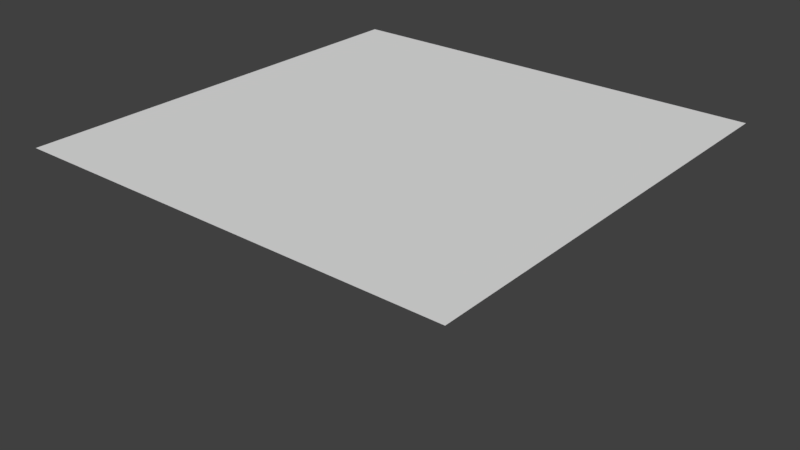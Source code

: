 # Source: ZionNationalPark.blend  (saved by Blender 2.79.0; exported with 4.5.12 LTS)
import bpy
from mathutils import Matrix  # noqa: F401  (used for matrix-valued properties, if any)

bpy.ops.wm.read_factory_settings(use_empty=True)
scene = bpy.context.scene
scene.name = 'Scene'

# ---- collections
col_collection_1 = bpy.data.collections.new('Collection 1'); scene.collection.children.link(col_collection_1)

# ---- world
world_world = bpy.data.worlds.new('World'); scene.world = world_world
world_world.color = (0.05088, 0.05088, 0.05088)
world_world.use_sun_shadow = False
world_world.sun_shadow_jitter_overblur = 0.0
world_world.cycles.sampling_method = 'MANUAL'

# ---- meshes
me_plane = bpy.data.meshes.new('Plane')
me_plane.from_pydata([(-1.0, -1.0, 0.0), (1.0, -1.0, 0.0), (-1.0, 1.0, 0.0), (1.0, 1.0, 0.0)], [], [(0, 1, 3, 2)])
me_plane.use_remesh_preserve_volume = False
me_plane.use_remesh_preserve_attributes = False
me_plane.use_mirror_vertex_groups = False
me_plane.update()

# ---- objects
ob_plane = bpy.data.objects.new('Plane', me_plane)

# ---- transforms, parenting, visibility, modifiers, constraints
ob_plane.location = (0.0, 0.0, 0.0)
ob_plane.lineart.crease_threshold = 0.0
_m = ob_plane.modifiers.new('Subsurf', 'SUBSURF')
_m.uv_smooth = 'PRESERVE_CORNERS'
_m.subdivision_type = 'SIMPLE'
_m.levels = 8
_m.render_levels = 8
_m.show_only_control_edges = False
_m = ob_plane.modifiers.new('Displace', 'DISPLACE')
_m.strength = 0.4

# ---- collection membership
col_collection_1.objects.link(ob_plane)

# ---- scene / render settings (as saved in the file)
scene.frame_start = 1; scene.frame_end = 250; scene.frame_set(1)
scene.render.engine = 'BLENDER_EEVEE_NEXT'
scene.render.resolution_percentage = 50
scene.render.dither_intensity = 0.0
scene.cycles.use_denoising = False
scene.cycles.samples = 128
scene.cycles.sampling_pattern = 'TABULATED_SOBOL'
scene.cycles.use_adaptive_sampling = False
scene.cycles.use_light_tree = False
scene.cycles.blur_glossy = 0.0
scene.cycles.sample_clamp_indirect = 0.0
scene.view_settings.view_transform = 'Standard'
bpy.context.view_layer.update()

# ---- added for rendering (the .blend has no active camera and no usable light): camera, sun
cam_auto = bpy.data.cameras.new('AutoCamera')
cam_auto.lens = 50.0
cam_auto.sensor_width = 36.0
cam_auto.clip_end = 1000.0
ob_auto_camera = bpy.data.objects.new('AutoCamera', cam_auto)
scene.collection.objects.link(ob_auto_camera)
ob_auto_camera.location = (2.61693, -3.14032, 1.89354)
ob_auto_camera.rotation_euler = (1.09748, -7.21219e-08, 0.694738)
scene.camera = ob_auto_camera
light_auto_sun = bpy.data.lights.new('AutoSun', 'SUN')
light_auto_sun.energy = 3.0
light_auto_sun.angle = 0.0523599
ob_auto_sun = bpy.data.objects.new('AutoSun', light_auto_sun)
scene.collection.objects.link(ob_auto_sun)
ob_auto_sun.rotation_euler = (0.872665, 0.174533, 0.523599)
bpy.context.view_layer.update()
